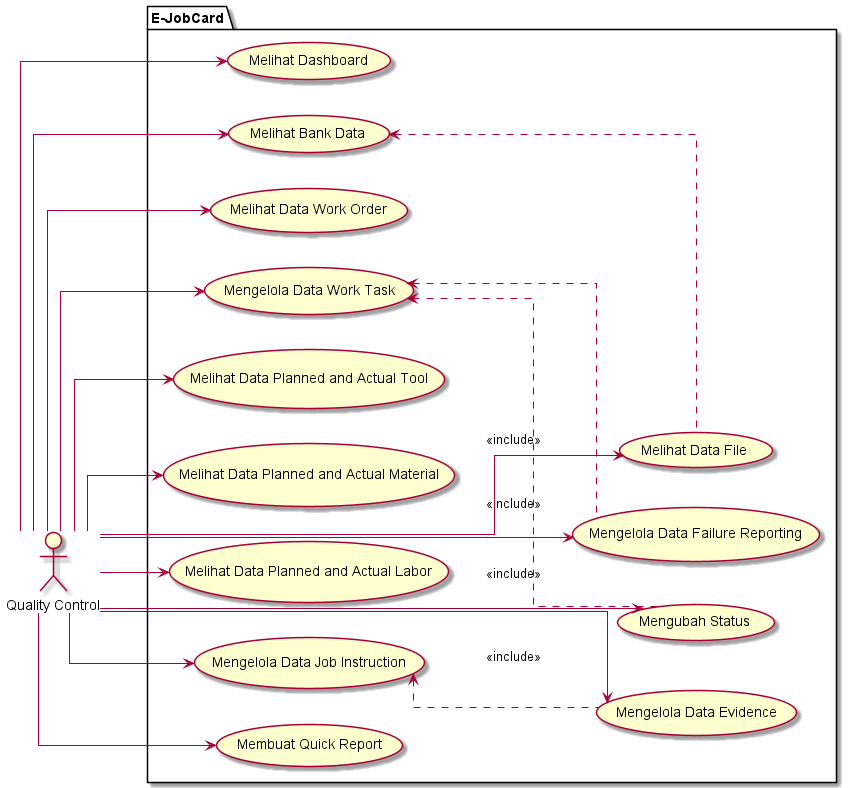

The diagram above was rendered by PlantUML. Its source (embedded in the PNG):
@startuml
left to right direction
skinparam linetype ortho

actor "Quality Control" as super_user
'actor "Planner" as planner
'actor "KorBid" as korbid
'actor "K3" as k3l
'actor "PTW" as ptw
'actor "Teknisi" as teknisi
'actor "QC" as qc
'actor "Start Up" as startup
'actor "PM" as pm
'actor "Review" as review
'actor "Lingkungan" as lingkungan

package "E-JobCard"{
    ' Master
    usecase "Melihat Dashboard" as dashboard
    usecase "Melihat Bank Data" as bank_data
        usecase "Melihat Data File" as file
    usecase "Melihat Data Work Order" as work_order
    usecase "Mengelola Data Work Task" as work_task
        usecase "Mengelola Data Failure Reporting" as failure_reporting
    usecase "Melihat Data Planned and Actual Tool" as planned_tool
    usecase "Melihat Data Planned and Actual Material" as planned_material
    usecase "Melihat Data Planned and Actual Labor" as planned_labor
    usecase "Mengelola Data Job Instruction" as job_instruction
        usecase "Mengelola Data Evidence" as evidence
    usecase "Membuat Quick Report" as quick_report
    usecase "Mengubah Status" as update_status
}

work_task <.. failure_reporting : <<include>>
job_instruction <.. evidence : <<include>>
bank_data <.. file : <<include>>
work_task <.. update_status : <<include>>

super_user --> planned_tool
super_user --> planned_material
super_user --> planned_labor
super_user --> work_order
super_user --> work_task
super_user --> dashboard
super_user --> job_instruction
super_user --> quick_report
super_user --> evidence
super_user --> failure_reporting
super_user --> bank_data
super_user --> file
super_user --> update_status
@enduml